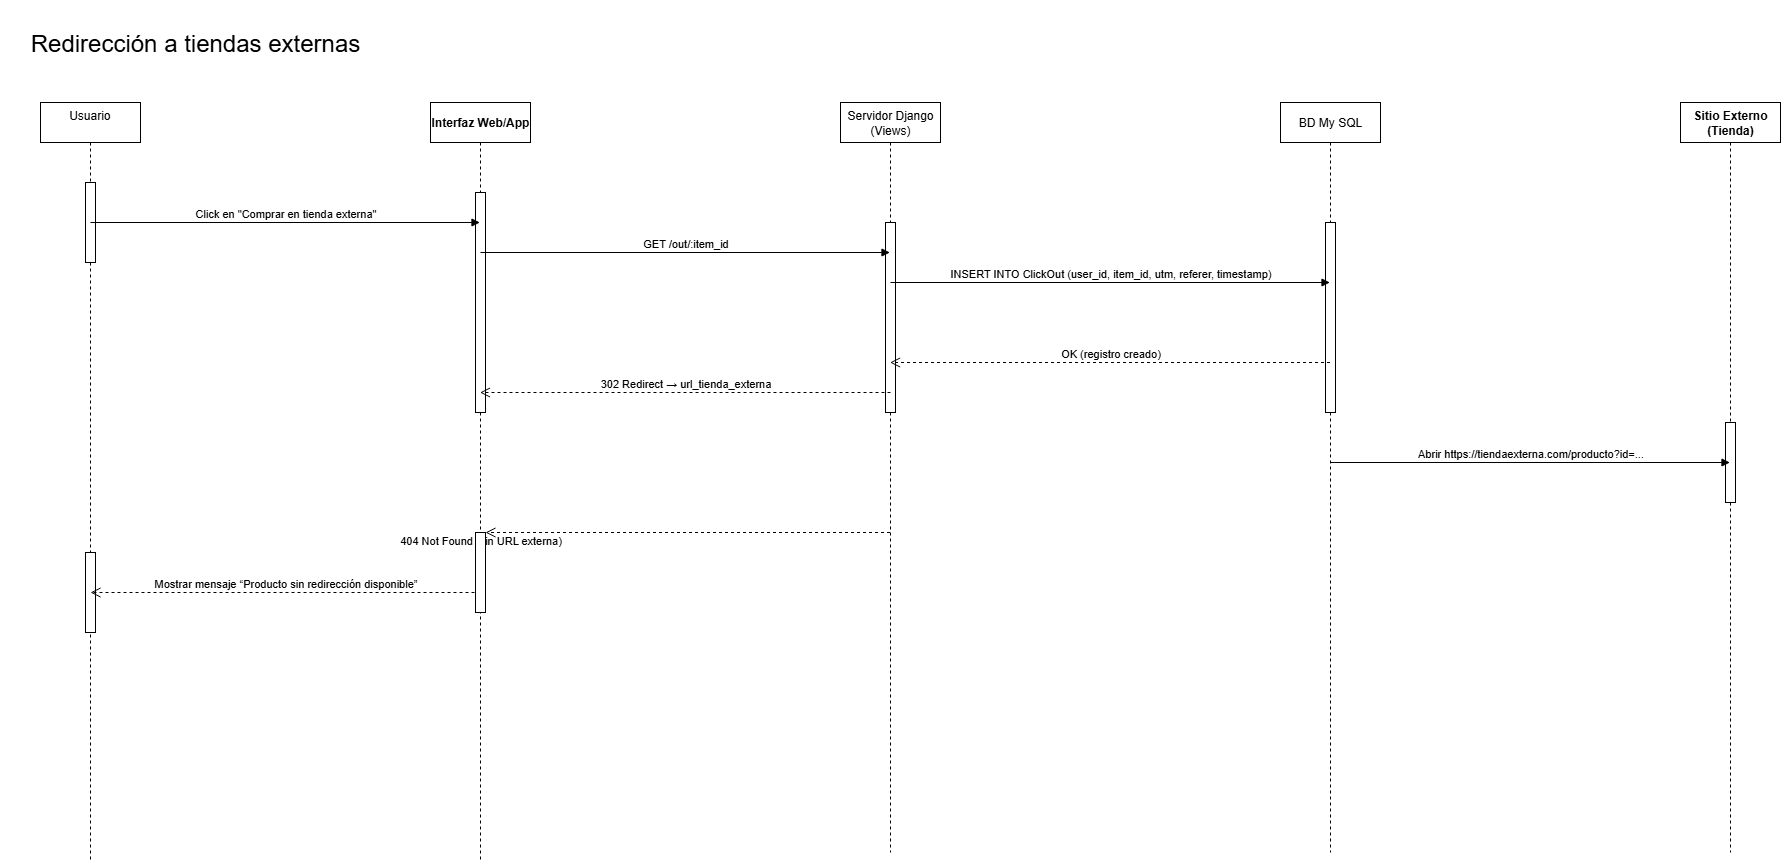

The diagram above was exported from draw.io. Its source (the exported page's mxGraphModel, read from the mxfile embedded in the PNG):
<mxGraphModel dx="1381" dy="757" grid="1" gridSize="10" guides="1" tooltips="1" connect="1" arrows="1" fold="1" page="1" pageScale="1" pageWidth="827" pageHeight="1169" math="0" shadow="0">
  <root>
    <mxCell id="0" />
    <mxCell id="1" parent="0" />
    <mxCell id="n9ptiI8QWRvL4Ld_qTMP-1" value="&#10;Redirección a tiendas externas&#10;&#10;" style="text;html=1;align=center;verticalAlign=middle;whiteSpace=wrap;rounded=0;fontSize=24;" parent="1" vertex="1">
      <mxGeometry x="10" y="60" width="390" height="30" as="geometry" />
    </mxCell>
    <mxCell id="YO5_6lepENBlp8o5N-re-1" value="&lt;div style=&quot;text-align: justify;&quot;&gt;&lt;span style=&quot;background-color: transparent; color: light-dark(rgb(0, 0, 0), rgb(255, 255, 255));&quot;&gt;&lt;span style=&quot;white-space: pre;&quot;&gt;&#09;&lt;/span&gt;Usuario&amp;nbsp; &amp;nbsp; &amp;nbsp; &amp;nbsp; &amp;nbsp;&amp;nbsp;&lt;/span&gt;&lt;/div&gt;" style="shape=umlLifeline;perimeter=lifelinePerimeter;whiteSpace=wrap;html=1;container=1;dropTarget=0;collapsible=0;recursiveResize=0;outlineConnect=0;portConstraint=eastwest;newEdgeStyle={&quot;curved&quot;:0,&quot;rounded&quot;:0};align=center;" parent="1" vertex="1">
      <mxGeometry x="50" y="120" width="100" height="760" as="geometry" />
    </mxCell>
    <mxCell id="hSKjR855EpppbTPRgmUb-17" value="" style="html=1;points=[[0,0,0,0,5],[0,1,0,0,-5],[1,0,0,0,5],[1,1,0,0,-5]];perimeter=orthogonalPerimeter;outlineConnect=0;targetShapes=umlLifeline;portConstraint=eastwest;newEdgeStyle={&quot;curved&quot;:0,&quot;rounded&quot;:0};" parent="YO5_6lepENBlp8o5N-re-1" vertex="1">
      <mxGeometry x="45" y="80" width="10" height="80" as="geometry" />
    </mxCell>
    <mxCell id="hSKjR855EpppbTPRgmUb-24" value="" style="html=1;points=[[0,0,0,0,5],[0,1,0,0,-5],[1,0,0,0,5],[1,1,0,0,-5]];perimeter=orthogonalPerimeter;outlineConnect=0;targetShapes=umlLifeline;portConstraint=eastwest;newEdgeStyle={&quot;curved&quot;:0,&quot;rounded&quot;:0};" parent="YO5_6lepENBlp8o5N-re-1" vertex="1">
      <mxGeometry x="45" y="450" width="10" height="80" as="geometry" />
    </mxCell>
    <mxCell id="SdtJ8ooH1otNwgesl9X1-1" value="&lt;strong data-end=&quot;616&quot; data-start=&quot;596&quot;&gt;Interfaz Web/App&lt;/strong&gt;" style="shape=umlLifeline;perimeter=lifelinePerimeter;whiteSpace=wrap;html=1;container=1;dropTarget=0;collapsible=0;recursiveResize=0;outlineConnect=0;portConstraint=eastwest;newEdgeStyle={&quot;curved&quot;:0,&quot;rounded&quot;:0};" parent="1" vertex="1">
      <mxGeometry x="440" y="120" width="100" height="760" as="geometry" />
    </mxCell>
    <mxCell id="hSKjR855EpppbTPRgmUb-18" value="" style="html=1;points=[[0,0,0,0,5],[0,1,0,0,-5],[1,0,0,0,5],[1,1,0,0,-5]];perimeter=orthogonalPerimeter;outlineConnect=0;targetShapes=umlLifeline;portConstraint=eastwest;newEdgeStyle={&quot;curved&quot;:0,&quot;rounded&quot;:0};" parent="SdtJ8ooH1otNwgesl9X1-1" vertex="1">
      <mxGeometry x="45" y="90" width="10" height="220" as="geometry" />
    </mxCell>
    <mxCell id="BU51WE2ehUSypliDlU0T-1" value="Servidor Django (Views)" style="shape=umlLifeline;perimeter=lifelinePerimeter;whiteSpace=wrap;html=1;container=1;dropTarget=0;collapsible=0;recursiveResize=0;outlineConnect=0;portConstraint=eastwest;newEdgeStyle={&quot;curved&quot;:0,&quot;rounded&quot;:0};" parent="1" vertex="1">
      <mxGeometry x="850" y="120" width="100" height="750" as="geometry" />
    </mxCell>
    <mxCell id="hSKjR855EpppbTPRgmUb-19" value="" style="html=1;points=[[0,0,0,0,5],[0,1,0,0,-5],[1,0,0,0,5],[1,1,0,0,-5]];perimeter=orthogonalPerimeter;outlineConnect=0;targetShapes=umlLifeline;portConstraint=eastwest;newEdgeStyle={&quot;curved&quot;:0,&quot;rounded&quot;:0};" parent="BU51WE2ehUSypliDlU0T-1" vertex="1">
      <mxGeometry x="45" y="120" width="10" height="190" as="geometry" />
    </mxCell>
    <mxCell id="hSKjR855EpppbTPRgmUb-1" value="BD My SQL" style="shape=umlLifeline;perimeter=lifelinePerimeter;whiteSpace=wrap;html=1;container=1;dropTarget=0;collapsible=0;recursiveResize=0;outlineConnect=0;portConstraint=eastwest;newEdgeStyle={&quot;curved&quot;:0,&quot;rounded&quot;:0};" parent="1" vertex="1">
      <mxGeometry x="1290" y="120" width="100" height="750" as="geometry" />
    </mxCell>
    <mxCell id="hSKjR855EpppbTPRgmUb-20" value="" style="html=1;points=[[0,0,0,0,5],[0,1,0,0,-5],[1,0,0,0,5],[1,1,0,0,-5]];perimeter=orthogonalPerimeter;outlineConnect=0;targetShapes=umlLifeline;portConstraint=eastwest;newEdgeStyle={&quot;curved&quot;:0,&quot;rounded&quot;:0};" parent="hSKjR855EpppbTPRgmUb-1" vertex="1">
      <mxGeometry x="45" y="120" width="10" height="190" as="geometry" />
    </mxCell>
    <mxCell id="hSKjR855EpppbTPRgmUb-6" value="&lt;strong data-end=&quot;433&quot; data-start=&quot;407&quot;&gt;Sitio Externo (Tienda)&lt;/strong&gt;" style="shape=umlLifeline;perimeter=lifelinePerimeter;whiteSpace=wrap;html=1;container=1;dropTarget=0;collapsible=0;recursiveResize=0;outlineConnect=0;portConstraint=eastwest;newEdgeStyle={&quot;curved&quot;:0,&quot;rounded&quot;:0};" parent="1" vertex="1">
      <mxGeometry x="1690" y="120" width="100" height="750" as="geometry" />
    </mxCell>
    <mxCell id="hSKjR855EpppbTPRgmUb-21" value="" style="html=1;points=[[0,0,0,0,5],[0,1,0,0,-5],[1,0,0,0,5],[1,1,0,0,-5]];perimeter=orthogonalPerimeter;outlineConnect=0;targetShapes=umlLifeline;portConstraint=eastwest;newEdgeStyle={&quot;curved&quot;:0,&quot;rounded&quot;:0};" parent="hSKjR855EpppbTPRgmUb-6" vertex="1">
      <mxGeometry x="45" y="320" width="10" height="80" as="geometry" />
    </mxCell>
    <mxCell id="hSKjR855EpppbTPRgmUb-7" value="&lt;div&gt;Click en &quot;Comprar en tienda externa&quot;&lt;/div&gt;" style="html=1;verticalAlign=bottom;endArrow=block;curved=0;rounded=0;" parent="1" target="SdtJ8ooH1otNwgesl9X1-1" edge="1">
      <mxGeometry width="80" relative="1" as="geometry">
        <mxPoint x="100" y="240" as="sourcePoint" />
        <mxPoint x="180" y="240" as="targetPoint" />
      </mxGeometry>
    </mxCell>
    <mxCell id="hSKjR855EpppbTPRgmUb-8" value="&lt;div&gt;GET /out/:item_id&lt;/div&gt;" style="html=1;verticalAlign=bottom;endArrow=block;curved=0;rounded=0;" parent="1" target="BU51WE2ehUSypliDlU0T-1" edge="1">
      <mxGeometry width="80" relative="1" as="geometry">
        <mxPoint x="490" y="270" as="sourcePoint" />
        <mxPoint x="879" y="270" as="targetPoint" />
      </mxGeometry>
    </mxCell>
    <mxCell id="hSKjR855EpppbTPRgmUb-9" value="&lt;div&gt;INSERT INTO ClickOut (user_id, item_id, utm, referer, timestamp)&lt;/div&gt;" style="html=1;verticalAlign=bottom;endArrow=block;curved=0;rounded=0;" parent="1" target="hSKjR855EpppbTPRgmUb-1" edge="1">
      <mxGeometry width="80" relative="1" as="geometry">
        <mxPoint x="900" y="300" as="sourcePoint" />
        <mxPoint x="1310" y="300" as="targetPoint" />
      </mxGeometry>
    </mxCell>
    <mxCell id="hSKjR855EpppbTPRgmUb-11" value="&lt;div&gt;OK (registro creado)&lt;/div&gt;" style="html=1;verticalAlign=bottom;endArrow=open;dashed=1;endSize=8;curved=0;rounded=0;" parent="1" edge="1">
      <mxGeometry relative="1" as="geometry">
        <mxPoint x="1339.5" y="380.0000000000002" as="sourcePoint" />
        <mxPoint x="899.5476190476193" y="380.0000000000002" as="targetPoint" />
      </mxGeometry>
    </mxCell>
    <mxCell id="hSKjR855EpppbTPRgmUb-12" value="&lt;div&gt;302 Redirect → url_tienda_externa&lt;/div&gt;" style="html=1;verticalAlign=bottom;endArrow=open;dashed=1;endSize=8;curved=0;rounded=0;" parent="1" target="SdtJ8ooH1otNwgesl9X1-1" edge="1">
      <mxGeometry relative="1" as="geometry">
        <mxPoint x="900" y="410" as="sourcePoint" />
        <mxPoint x="820" y="410" as="targetPoint" />
      </mxGeometry>
    </mxCell>
    <mxCell id="hSKjR855EpppbTPRgmUb-13" value="&lt;div&gt;Abrir https://tiendaexterna.com/producto?id=...&lt;/div&gt;" style="html=1;verticalAlign=bottom;endArrow=block;curved=0;rounded=0;" parent="1" target="hSKjR855EpppbTPRgmUb-6" edge="1">
      <mxGeometry width="80" relative="1" as="geometry">
        <mxPoint x="1340" y="480" as="sourcePoint" />
        <mxPoint x="1710" y="480" as="targetPoint" />
      </mxGeometry>
    </mxCell>
    <mxCell id="hSKjR855EpppbTPRgmUb-15" value="&lt;div&gt;404 Not Found (sin URL externa)&lt;/div&gt;" style="html=1;verticalAlign=bottom;endArrow=open;dashed=1;endSize=8;curved=0;rounded=0;" parent="1" source="hSKjR855EpppbTPRgmUb-22" edge="1">
      <mxGeometry relative="1" as="geometry">
        <mxPoint x="890" y="583" as="sourcePoint" />
        <mxPoint x="490" y="583" as="targetPoint" />
      </mxGeometry>
    </mxCell>
    <mxCell id="hSKjR855EpppbTPRgmUb-16" value="&lt;div&gt;Mostrar mensaje “Producto sin redirección disponible”&lt;/div&gt;" style="html=1;verticalAlign=bottom;endArrow=open;dashed=1;endSize=8;curved=0;rounded=0;" parent="1" edge="1">
      <mxGeometry relative="1" as="geometry">
        <mxPoint x="490" y="610" as="sourcePoint" />
        <mxPoint x="100" y="610" as="targetPoint" />
      </mxGeometry>
    </mxCell>
    <mxCell id="hSKjR855EpppbTPRgmUb-23" value="" style="html=1;verticalAlign=bottom;endArrow=open;dashed=1;endSize=8;curved=0;rounded=0;" parent="1" source="BU51WE2ehUSypliDlU0T-1" target="hSKjR855EpppbTPRgmUb-22" edge="1">
      <mxGeometry relative="1" as="geometry">
        <mxPoint x="900" y="583" as="sourcePoint" />
        <mxPoint x="490" y="583" as="targetPoint" />
      </mxGeometry>
    </mxCell>
    <mxCell id="hSKjR855EpppbTPRgmUb-22" value="" style="html=1;points=[[0,0,0,0,5],[0,1,0,0,-5],[1,0,0,0,5],[1,1,0,0,-5]];perimeter=orthogonalPerimeter;outlineConnect=0;targetShapes=umlLifeline;portConstraint=eastwest;newEdgeStyle={&quot;curved&quot;:0,&quot;rounded&quot;:0};" parent="1" vertex="1">
      <mxGeometry x="485" y="550" width="10" height="80" as="geometry" />
    </mxCell>
  </root>
</mxGraphModel>